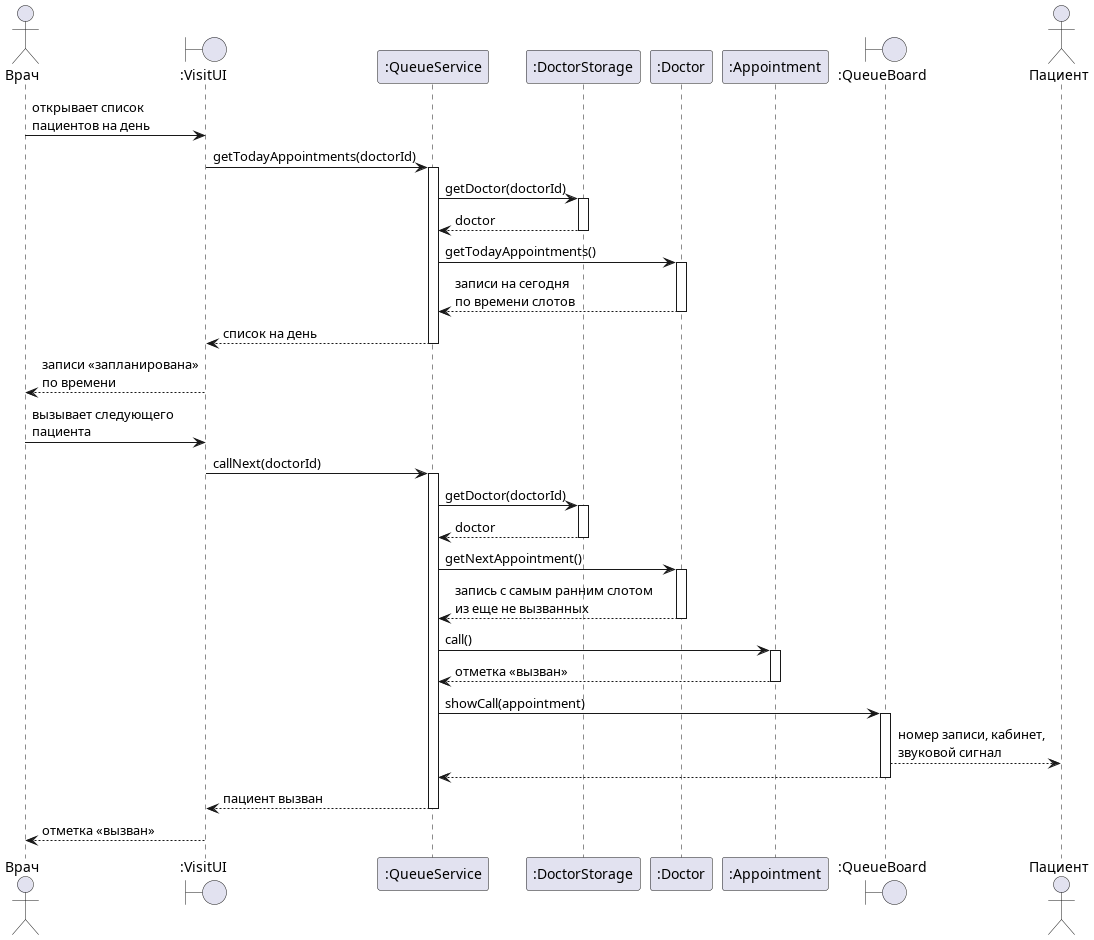

The diagram above was rendered by PlantUML. Its source (embedded in the PNG):
@startuml queue-sequence
actor Врач
boundary ":VisitUI" as UI
participant ":QueueService" as S
participant ":DoctorStorage" as DS
participant ":Doctor" as D
participant ":Appointment" as A
boundary ":QueueBoard" as B
actor Пациент

Врач -> UI : открывает список\nпациентов на день
UI -> S ++ : getTodayAppointments(doctorId)
S -> DS ++ : getDoctor(doctorId)
DS --> S -- : doctor
S -> D ++ : getTodayAppointments()
D --> S -- : записи на сегодня\nпо времени слотов
S --> UI -- : список на день
UI --> Врач : записи «запланирована»\nпо времени

Врач -> UI : вызывает следующего\nпациента
UI -> S ++ : callNext(doctorId)
S -> DS ++ : getDoctor(doctorId)
DS --> S -- : doctor
S -> D ++ : getNextAppointment()
D --> S -- : запись с самым ранним слотом\nиз еще не вызванных
S -> A ++ : call()
A --> S -- : отметка «вызван»
S -> B ++ : showCall(appointment)
B --> Пациент : номер записи, кабинет,\nзвуковой сигнал
B --> S --
S --> UI -- : пациент вызван
UI --> Врач : отметка «вызван»

@enduml